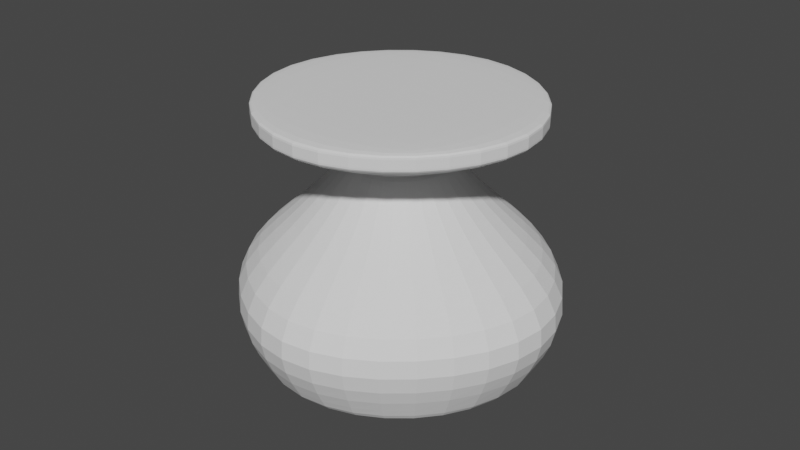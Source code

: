 # Source: Flask_1.blend  (saved by Blender 4.2.66; exported with 4.5.12 LTS)
import bpy
from mathutils import Matrix  # noqa: F401  (used for matrix-valued properties, if any)

bpy.ops.wm.read_factory_settings(use_empty=True)
scene = bpy.context.scene
scene.name = 'Scene'

# ---- collections
col_collection = bpy.data.collections.new('Collection'); scene.collection.children.link(col_collection)

# ---- world
world_world = bpy.data.worlds.new('World'); scene.world = world_world
world_world.use_nodes = True; world_world.node_tree.nodes.clear()
_N = world_world.node_tree.nodes; _L = world_world.node_tree.links
n0 = _N.new('ShaderNodeOutputWorld'); n0.name = 'World Output'; n0.location = (300, 300)
n1 = _N.new('ShaderNodeBackground'); n1.name = 'Background'; n1.location = (10, 300)
n1.inputs[0].default_value = (0.05088, 0.05088, 0.05088, 1.0)
_L.new(n1.outputs[0], n0.inputs[0])
n0.is_active_output = True
world_world.color = (0.05088, 0.05088, 0.05088)
world_world.use_sun_shadow = False
world_world.sun_shadow_jitter_overblur = 0.0

# ---- meshes
me_cube_001 = bpy.data.meshes.new('Cube.001')
me_cube_001.from_pydata([(-17.47, 0.0, 6.977), (0.0, -14.41, 6.977), (0.0, -14.41, -0.2861), (-11.66, -9.739, 6.977), (0.0, -14.41, -0.5214), (0.0, -14.41, 7.558), (0.0, 0.0, 7.558), (0.0, 0.0, -0.5214), (-17.47, 0.0, 7.558), (-17.47, 0.0, -0.5214), (-11.66, -9.739, 7.558), (-11.66, -9.739, -0.5214), (-11.66, -9.739, -0.2861), (-17.47, 0.0, -0.2861), (-23.72, 0.0, 1.999), (0.0, -19.5, 1.999), (-14.71, -12.39, 1.999), (-8.995, -7.258, 4.006), (-12.0, 0.0, 4.006), (0.0, -9.884, 4.006), (-4.096, -3.377, 5.779), (-5.825, 0.0, 5.779), (0.0, -4.963, 5.779), (-17.47, 0.0, 7.447), (0.0, -14.41, 7.447), (-11.66, -9.739, 7.447), (-17.47, 0.0, 7.101), (0.0, -14.41, 7.101), (-11.66, -9.739, 7.101), (-6.635, 0.0, 5.547), (0.0, -5.608, 5.547), (-4.739, -3.886, 5.547), (-5.578, -4.622, 6.014), (-8.105, 0.0, 6.014), (0.0, -6.813, 6.014)], [], [(32, 3, 0, 33), (9, 7, 4, 11), (25, 10, 8, 23), (11, 12, 13, 9), (4, 2, 12, 11), (24, 5, 10, 25), (34, 1, 3, 32), (6, 8, 10, 5), (2, 15, 16, 12), (12, 16, 14, 13), (15, 19, 17, 16), (16, 17, 18, 14), (30, 22, 20, 31), (31, 20, 21, 29), (27, 24, 25, 28), (28, 25, 23, 26), (3, 28, 26, 0), (1, 27, 28, 3), (17, 31, 29, 18), (19, 30, 31, 17), (22, 34, 32, 20), (20, 32, 33, 21)])
_uv = me_cube_001.uv_layers.new(name='UVMap')
_uv.uv.foreach_set('vector', [0.6108, 0.3251, 0.616, 0.3229, 0.6116, 0.5, 0.605, 0.5, 0.375, 0.0, 0.625, 0.0, 0.625, 0.25, 0.4581, 0.1683, 0.6233, 0.33, 0.625, 0.3317, 0.625, 0.5, 0.6224, 0.5, 0.4581, 0.1683, 0.4703, 0.1802, 0.3932, 0.5, 0.375, 0.5, 0.125, 0.5, 0.1432, 0.5, 0.1432, 0.6669, 0.125, 0.6669, 0.3724, 0.5, 0.375, 0.5, 0.375, 0.6669, 0.3724, 0.6669, 0.355, 0.5, 0.3616, 0.5, 0.3616, 0.6669, 0.3476, 0.661, 0.625, 0.5, 0.875, 0.5, 0.7919, 0.6683, 0.625, 0.75, 0.1432, 0.5, 0.2224, 0.5, 0.2224, 0.6669, 0.1432, 0.6669, 0.4703, 0.1802, 0.5231, 0.232, 0.4724, 0.5, 0.3932, 0.5, 0.2224, 0.5, 0.292, 0.5, 0.2126, 0.6032, 0.2224, 0.6669, 0.5231, 0.232, 0.5598, 0.3466, 0.542, 0.5, 0.4724, 0.5, 0.3454, 0.5, 0.3535, 0.5, 0.3442, 0.6595, 0.327, 0.6521, 0.603, 0.3284, 0.6095, 0.3257, 0.6035, 0.5, 0.5954, 0.5, 0.3644, 0.5, 0.3724, 0.5, 0.3724, 0.6669, 0.3644, 0.6669, 0.6179, 0.3248, 0.6233, 0.33, 0.6224, 0.5, 0.6144, 0.5, 0.616, 0.3229, 0.6179, 0.3248, 0.6144, 0.5, 0.6116, 0.5, 0.3616, 0.5, 0.3644, 0.5, 0.3644, 0.6669, 0.3616, 0.6669, 0.5598, 0.3466, 0.603, 0.3284, 0.5954, 0.5, 0.542, 0.5, 0.292, 0.5, 0.3454, 0.5, 0.327, 0.6521, 0.2126, 0.6032, 0.3535, 0.5, 0.355, 0.5, 0.3476, 0.661, 0.3442, 0.6595, 0.6095, 0.3257, 0.6108, 0.3251, 0.605, 0.5, 0.6035, 0.5])
me_cube_001.update()

# ---- objects
ob_flask_1 = bpy.data.objects.new('Flask_1', me_cube_001)

# ---- transforms, parenting, visibility, modifiers, constraints
ob_flask_1.location = (0.0, 0.0, 0.0)
ob_flask_1.scale = (0.1705, 0.2037, 0.6201)
_m = ob_flask_1.modifiers.new('Mirror', 'MIRROR')
_m.use_axis = (True, True, False)
_m.use_clip = True
_m = ob_flask_1.modifiers.new('Subdivision', 'SUBSURF')
_m.levels = 2

# ---- collection membership
col_collection.objects.link(ob_flask_1)

# ---- scene / render settings (as saved in the file)
scene.frame_start = 0; scene.frame_end = 0; scene.frame_set(0)
scene.render.engine = 'BLENDER_EEVEE_NEXT'
scene.cycles.sampling_pattern = 'TABULATED_SOBOL'
scene.cycles.use_light_tree = False
scene.view_settings.view_transform = 'Filmic'
bpy.context.view_layer.update()

# ---- added for rendering (the .blend has no active camera and no usable light): camera, sun
cam_auto = bpy.data.cameras.new('AutoCamera')
cam_auto.lens = 50.0
cam_auto.sensor_width = 36.0
cam_auto.clip_end = 1000.0
ob_auto_camera = bpy.data.objects.new('AutoCamera', cam_auto)
scene.collection.objects.link(ob_auto_camera)
ob_auto_camera.location = (11.4677, -13.7612, 11.3557)
ob_auto_camera.rotation_euler = (1.09748, -7.21219e-08, 0.694738)
scene.camera = ob_auto_camera
light_auto_sun = bpy.data.lights.new('AutoSun', 'SUN')
light_auto_sun.energy = 3.0
light_auto_sun.angle = 0.0523599
ob_auto_sun = bpy.data.objects.new('AutoSun', light_auto_sun)
scene.collection.objects.link(ob_auto_sun)
ob_auto_sun.rotation_euler = (0.872665, 0.174533, 0.523599)
bpy.context.view_layer.update()
